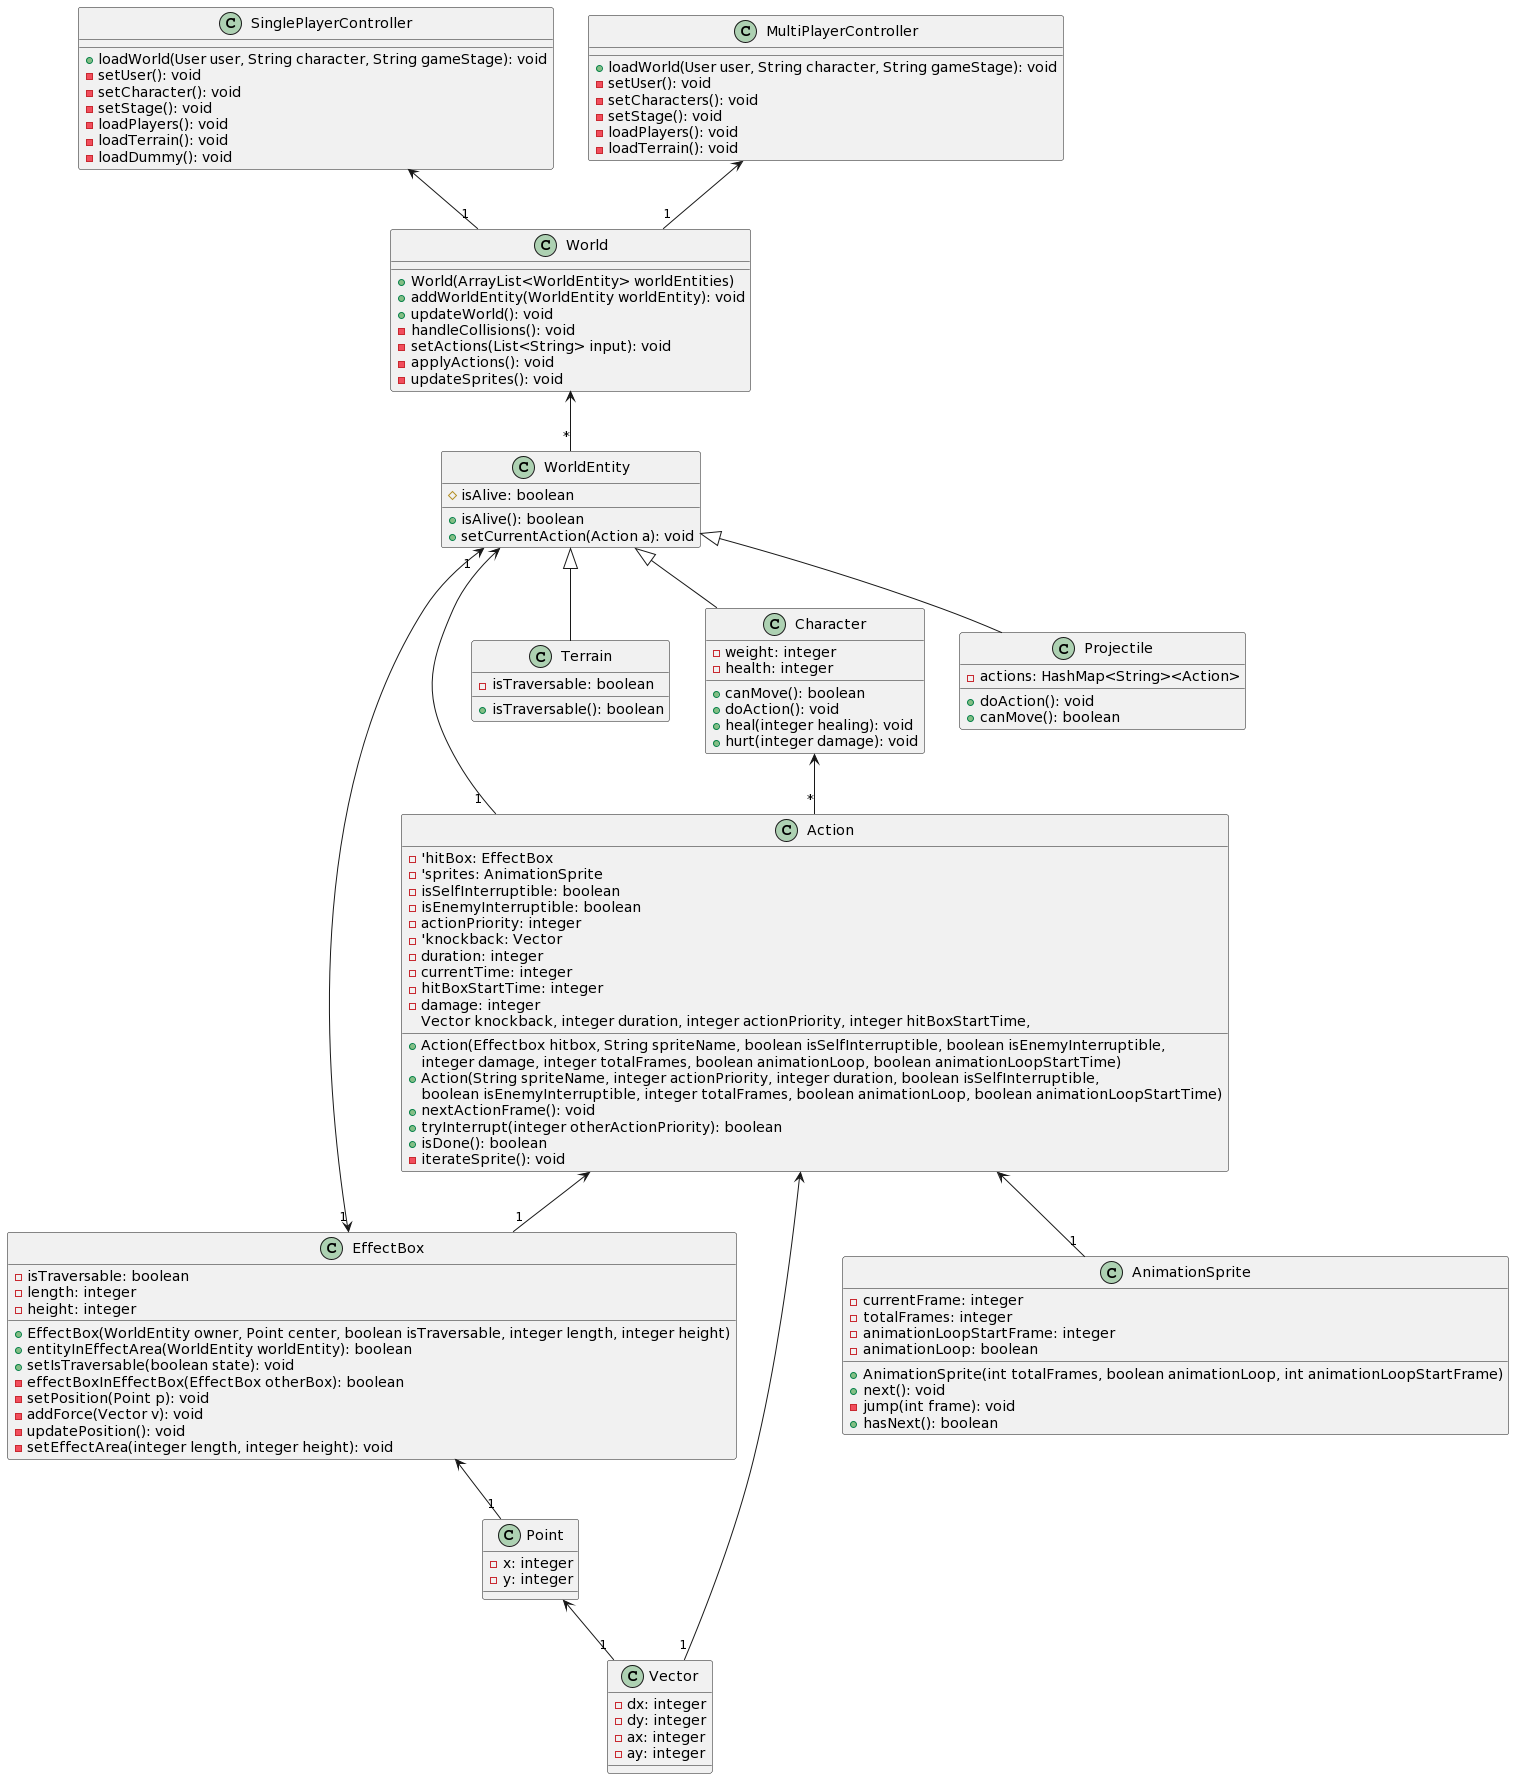

The diagram above was rendered by PlantUML. Its source (embedded in the PNG):
@startuml
'This class is good to go, all that is required is figuring out visibility of hasNext
class AnimationSprite {
    - currentFrame: integer
    - totalFrames: integer
    - animationLoopStartFrame: integer
    - animationLoop: boolean
    + AnimationSprite(int totalFrames, boolean animationLoop, int animationLoopStartFrame)
    + next(): void
    - jump(int frame): void
    + hasNext(): boolean
}
'First draft
class SinglePlayerController {
    '- world: World
    + loadWorld(User user, String character, String gameStage): void
    - setUser(): void
    - setCharacter(): void
    - setStage(): void
    - loadPlayers(): void
    - loadTerrain(): void
    - loadDummy(): void
}
'First draft
class MultiPlayerController {
    '- world: World
    + loadWorld(User user, String character, String gameStage): void
    - setUser(): void
    - setCharacters(): void
    - setStage(): void
    - loadPlayers(): void
    - loadTerrain(): void
}
'First iteration, done for now.
class World {
    '- worldEntities: ArrayList<WorldEntity>
    + World(ArrayList<WorldEntity> worldEntities)
    + addWorldEntity(WorldEntity worldEntity): void
    + updateWorld(): void
    - handleCollisions(): void
    - setActions(List<String> input): void
    - applyActions(): void
    - updateSprites(): void
}
'Work in progress, current draft, done for now.
class Action {
    - 'hitBox: EffectBox
    - 'sprites: AnimationSprite
    - isSelfInterruptible: boolean
    - isEnemyInterruptible: boolean
    - actionPriority: integer
    - 'knockback: Vector
    - duration: integer
    - currentTime: integer
    - hitBoxStartTime: integer
    - damage: integer
    + Action(Effectbox hitbox, String spriteName, boolean isSelfInterruptible, boolean isEnemyInterruptible,
    Vector knockback, integer duration, integer actionPriority, integer hitBoxStartTime,
    integer damage, integer totalFrames, boolean animationLoop, boolean animationLoopStartTime)
    + Action(String spriteName, integer actionPriority, integer duration, boolean isSelfInterruptible,
    boolean isEnemyInterruptible, integer totalFrames, boolean animationLoop, boolean animationLoopStartTime)
    + nextActionFrame(): void
    + tryInterrupt(integer otherActionPriority): boolean
    + isDone(): boolean
    - iterateSprite(): void
}
'In progress, will depend on some other classes. Done for now.
class EffectBox {
    '- owner: WorldEntity
    '- center: Point
    - isTraversable: boolean
    - length: integer
    - height: integer
    + EffectBox(WorldEntity owner, Point center, boolean isTraversable, integer length, integer height)
    + entityInEffectArea(WorldEntity worldEntity): boolean
    + setIsTraversable(boolean state): void
    - effectBoxInEffectBox(EffectBox otherBox): boolean
    - setPosition(Point p): void
    - addForce(Vector v): void
    - updatePosition(): void
    - setEffectArea(integer length, integer height): void
}
'Not implemented yet, needs work.
class Vector {
    - dx: integer
    - dy: integer
    - ax: integer
    - ay: integer
}
'Not implemented yet, needs work.
class Point {
    - x: integer
    - y: integer
    '- speed: Vector
}
'Might need id. Deemed unnecessary for now.
class WorldEntity {
    '# hurtBox: EffectBox
    '# currentAction: Action
    # isAlive: boolean
    + isAlive(): boolean
    + setCurrentAction(Action a): void
}
'Done
class Terrain {
    - isTraversable: boolean
    + isTraversable(): boolean
}
'Done for now.
class Character {
    - weight: integer
    - health: integer
    '- actions: HashMap<String><Action>
    + canMove(): boolean
    + doAction(): void
    + heal(integer healing): void
    + hurt(integer damage): void
}
'Unsure about implementation, first draft.
class Projectile {
    - actions: HashMap<String><Action>
    + doAction(): void
    + canMove(): boolean
}
'ActionLoader class?

SinglePlayerController <-- "1" World
MultiPlayerController <-- "1" World
World <-- "*" WorldEntity
Action <-- "1" EffectBox
Action <-- "1" Vector
Action <-- "1" AnimationSprite
EffectBox <-- "1" Point
Point <-- "1" Vector
WorldEntity "1" <--> "1" EffectBox
WorldEntity <-- "1" Action
Character <-- "*" Action
WorldEntity <|-- Character
WorldEntity <|-- Projectile
WorldEntity <|-- Terrain
@enduml